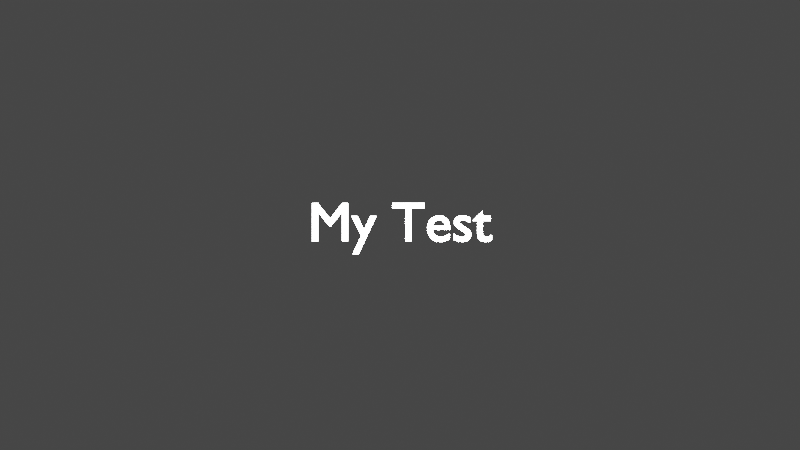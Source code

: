 # Source: basic.blend  (saved by Blender 2.82.7; exported with 4.5.12 LTS)
import bpy
from mathutils import Matrix  # noqa: F401  (used for matrix-valued properties, if any)

bpy.ops.wm.read_factory_settings(use_empty=True)
scene = bpy.context.scene
scene.name = 'Scene'

# ---- collections
col_collection = bpy.data.collections.new('Collection'); scene.collection.children.link(col_collection)

# ---- materials (node trees are filled in below, after node groups)
mat_material_001 = bpy.data.materials.new('Material.001')
mat_material_003 = bpy.data.materials.new('Material.003')

# ---- material node trees
mat_material_001.use_nodes = True; mat_material_001.node_tree.nodes.clear()
_N = mat_material_001.node_tree.nodes; _L = mat_material_001.node_tree.links
n0 = _N.new('ShaderNodeOutputMaterial'); n0.name = 'Material Output'; n0.location = (300, 300)
n1 = _N.new('ShaderNodeBsdfPrincipled'); n1.name = 'Principled BSDF'; n1.location = (10, 300)
n1.distribution = 'GGX'
n1.subsurface_method = 'BURLEY'
n1.inputs[0].default_value = (255.0, 255.0, 255.0, 1.0)
n1.inputs[3].default_value = 1.45
n1.inputs[27].default_value = (0.0, 0.0, 0.0, 1.0)
n1.inputs[28].default_value = 1.0
_L.new(n1.outputs[0], n0.inputs[0])
n0.is_active_output = True
mat_material_003.use_nodes = True; mat_material_003.node_tree.nodes.clear()
_N = mat_material_003.node_tree.nodes; _L = mat_material_003.node_tree.links
n0 = _N.new('ShaderNodeOutputMaterial'); n0.name = 'Material Output'; n0.location = (300, 300)
n1 = _N.new('ShaderNodeBsdfPrincipled'); n1.name = 'Principled BSDF'; n1.location = (10, 300)
n1.distribution = 'GGX'
n1.subsurface_method = 'BURLEY'
n1.inputs[0].default_value = (0.0, 0.0, 0.0, 1.0)
n1.inputs[3].default_value = 1.45
n1.inputs[4].default_value = 0.3236
n1.inputs[13].default_value = 0.0
n1.inputs[27].default_value = (0.0, 0.0, 0.0, 1.0)
n1.inputs[28].default_value = 1.0
_L.new(n1.outputs[0], n0.inputs[0])
n0.is_active_output = True

# ---- world
world_world = bpy.data.worlds.new('World'); scene.world = world_world
world_world.use_nodes = True; world_world.node_tree.nodes.clear()
_N = world_world.node_tree.nodes; _L = world_world.node_tree.links
n0 = _N.new('ShaderNodeOutputWorld'); n0.name = 'World Output'; n0.location = (300, 300)
n1 = _N.new('ShaderNodeBackground'); n1.name = 'Background'; n1.location = (10, 300)
n1.inputs[0].default_value = (0.05088, 0.05088, 0.05088, 1.0)
_L.new(n1.outputs[0], n0.inputs[0])
n0.is_active_output = True
world_world.color = (0.05088, 0.05088, 0.05088)
world_world.use_sun_shadow = False
world_world.sun_shadow_jitter_overblur = 0.0

# ---- cameras
cam_camera = bpy.data.cameras.new('Camera')
cam_camera.clip_end = 100.0
cam_camera.ortho_scale = 7.314

# ---- lights
light_light = bpy.data.lights.new('Light', 'POINT')
light_light.transmission_factor = 0.0
light_light.energy = 1000.0
light_light.shadow_soft_size = 0.1
light_light.shadow_maximum_resolution = 0.006
light_light.use_absolute_resolution = True

# ---- meshes
me_cube_001 = bpy.data.meshes.new('Cube.001')
me_cube_001.from_pydata([(-1.0, -1.0, -1.0), (-1.0, -1.0, 1.0), (-1.0, 1.0, -1.0), (-1.0, 1.0, 1.0), (1.0, -1.0, -1.0), (1.0, -1.0, 1.0), (1.0, 1.0, -1.0), (1.0, 1.0, 1.0)], [], [(0, 1, 3, 2), (2, 3, 7, 6), (6, 7, 5, 4), (4, 5, 1, 0), (2, 6, 4, 0), (7, 3, 1, 5)])
_uv = me_cube_001.uv_layers.new(name='UVMap')
_uv.uv.foreach_set('vector', [0.375, 0.0, 0.625, 0.0, 0.625, 0.25, 0.375, 0.25, 0.375, 0.25, 0.625, 0.25, 0.625, 0.5, 0.375, 0.5, 0.375, 0.5, 0.625, 0.5, 0.625, 0.75, 0.375, 0.75, 0.375, 0.75, 0.625, 0.75, 0.625, 1.0, 0.375, 1.0, 0.125, 0.5, 0.375, 0.5, 0.375, 0.75, 0.125, 0.75, 0.625, 0.5, 0.875, 0.5, 0.875, 0.75, 0.625, 0.75])
me_cube_001.materials.append(mat_material_003)
me_cube_001.use_remesh_fix_poles = True
me_cube_001.use_remesh_preserve_attributes = False
me_cube_001.use_mirror_vertex_groups = False
me_cube_001.update()
me_cube_002 = bpy.data.meshes.new('Cube.002')
me_cube_002.from_pydata([(-1.0, -1.0, -1.0), (-1.0, -1.0, 1.0), (-1.0, 1.0, -1.0), (-1.0, 1.0, 1.0), (1.0, -1.0, -1.0), (1.0, -1.0, 1.0), (1.0, 1.0, -1.0), (1.0, 1.0, 1.0)], [], [(0, 1, 3, 2), (2, 3, 7, 6), (6, 7, 5, 4), (4, 5, 1, 0), (2, 6, 4, 0), (7, 3, 1, 5)])
_uv = me_cube_002.uv_layers.new(name='UVMap')
_uv.uv.foreach_set('vector', [0.375, 0.0, 0.625, 0.0, 0.625, 0.25, 0.375, 0.25, 0.375, 0.25, 0.625, 0.25, 0.625, 0.5, 0.375, 0.5, 0.375, 0.5, 0.625, 0.5, 0.625, 0.75, 0.375, 0.75, 0.375, 0.75, 0.625, 0.75, 0.625, 1.0, 0.375, 1.0, 0.125, 0.5, 0.375, 0.5, 0.375, 0.75, 0.125, 0.75, 0.625, 0.5, 0.875, 0.5, 0.875, 0.75, 0.625, 0.75])
me_cube_002.use_remesh_fix_poles = True
me_cube_002.use_remesh_preserve_attributes = False
me_cube_002.use_mirror_vertex_groups = False
me_cube_002.update()
me_cube_003 = bpy.data.meshes.new('Cube.003')
me_cube_003.from_pydata([(-1.0, -1.0, -1.0), (-1.0, -1.0, 1.0), (-1.0, 1.0, -1.0), (-1.0, 1.0, 1.0), (1.0, -1.0, -1.0), (1.0, -1.0, 1.0), (1.0, 1.0, -1.0), (1.0, 1.0, 1.0)], [], [(0, 1, 3, 2), (2, 3, 7, 6), (6, 7, 5, 4), (4, 5, 1, 0), (2, 6, 4, 0), (7, 3, 1, 5)])
_uv = me_cube_003.uv_layers.new(name='UVMap')
_uv.uv.foreach_set('vector', [0.375, 0.0, 0.625, 0.0, 0.625, 0.25, 0.375, 0.25, 0.375, 0.25, 0.625, 0.25, 0.625, 0.5, 0.375, 0.5, 0.375, 0.5, 0.625, 0.5, 0.625, 0.75, 0.375, 0.75, 0.375, 0.75, 0.625, 0.75, 0.625, 1.0, 0.375, 1.0, 0.125, 0.5, 0.375, 0.5, 0.375, 0.75, 0.125, 0.75, 0.625, 0.5, 0.875, 0.5, 0.875, 0.75, 0.625, 0.75])
me_cube_003.use_remesh_fix_poles = True
me_cube_003.use_remesh_preserve_attributes = False
me_cube_003.use_mirror_vertex_groups = False
me_cube_003.update()

# ---- curves / text
txt_text_038 = bpy.data.curves.new('Text.038', 'FONT')
txt_text_038.dimensions = '2D'
txt_text_038.body = 'My Test'
txt_text_038.materials.append(mat_material_001)
txt_text_038.use_path_clamp = True
txt_text_038.extrude = 0.03
txt_text_038.align_x = 'CENTER'
txt_text_038.offset_x = -0.036
txt_text_038.offset_y = -0.226

# ---- objects
ob_light = bpy.data.objects.new('Light', light_light)
ob_camera = bpy.data.objects.new('Camera', cam_camera)
ob_text = bpy.data.objects.new('Text', txt_text_038)
ob_cube = bpy.data.objects.new('Cube', me_cube_001)
ob_bool1 = bpy.data.objects.new('Bool1', me_cube_002)
ob_bool2 = bpy.data.objects.new('Bool2', me_cube_003)

# ---- transforms, parenting, visibility, modifiers, constraints
ob_light.location = (4.076, 1.005, 5.904)
ob_light.rotation_euler = (0.6503, 0.05522, 1.866)
ob_light.lock_rotations_4d = False
ob_light.empty_display_type = 'ARROWS'
ob_light.color = (0.0, 0.0, 0.0, 0.0)
ob_light.lineart.crease_threshold = 0.0
ob_camera.location = (0.0, 0.0, 20.0)
ob_camera.lock_rotations_4d = False
ob_camera.empty_display_type = 'ARROWS'
ob_camera.color = (0.0, 0.0, 0.0, 0.0)
ob_camera.display_type = 'WIRE'
ob_camera.lineart.crease_threshold = 0.0
ob_text.location = (0.036, -0.06454, 0.0)
ob_text.lineart.crease_threshold = 0.0
ob_cube.location = (0.08981, -0.03679, -0.2601)
ob_cube.scale = (2.164, 0.58, 0.1)
ob_cube.lineart.crease_threshold = 0.0
_m = ob_cube.modifiers.new('Boolean', 'BOOLEAN')
_m.object = ob_bool1
_m.operation = 'INTERSECT'
_m.solver = 'FAST'
ob_bool1.location = (-14.58, 0.05234, 0.02985)
ob_bool1.scale = (6.94, 3.9, 1.0)
ob_bool1.hide_viewport = True
ob_bool1.hide_render = True
ob_bool1.lineart.crease_threshold = 0.0
ob_bool2.location = (-2.143, 0.05234, 0.02985)
ob_bool2.scale = (6.94, 3.9, 1.0)
ob_bool2.hide_viewport = True
ob_bool2.hide_render = True
ob_bool2.lineart.crease_threshold = 0.0

# ---- collection membership
col_collection.objects.link(ob_light)
col_collection.objects.link(ob_camera)
col_collection.objects.link(ob_text)
col_collection.objects.link(ob_cube)
col_collection.objects.link(ob_bool1)
col_collection.objects.link(ob_bool2)

# ---- scene / render settings (as saved in the file)
scene.camera = ob_camera
scene.frame_start = 1; scene.frame_end = 120; scene.frame_set(0)
scene.render.engine = 'CYCLES'
scene.render.film_transparent = True
scene.cycles.use_denoising = False
scene.cycles.samples = 32
scene.cycles.sampling_pattern = 'TABULATED_SOBOL'
scene.cycles.use_adaptive_sampling = False
scene.cycles.use_light_tree = False
scene.eevee.taa_render_samples = 128
scene.eevee.use_gtao = True
scene.view_settings.view_transform = 'Filmic'
bpy.context.view_layer.update()
